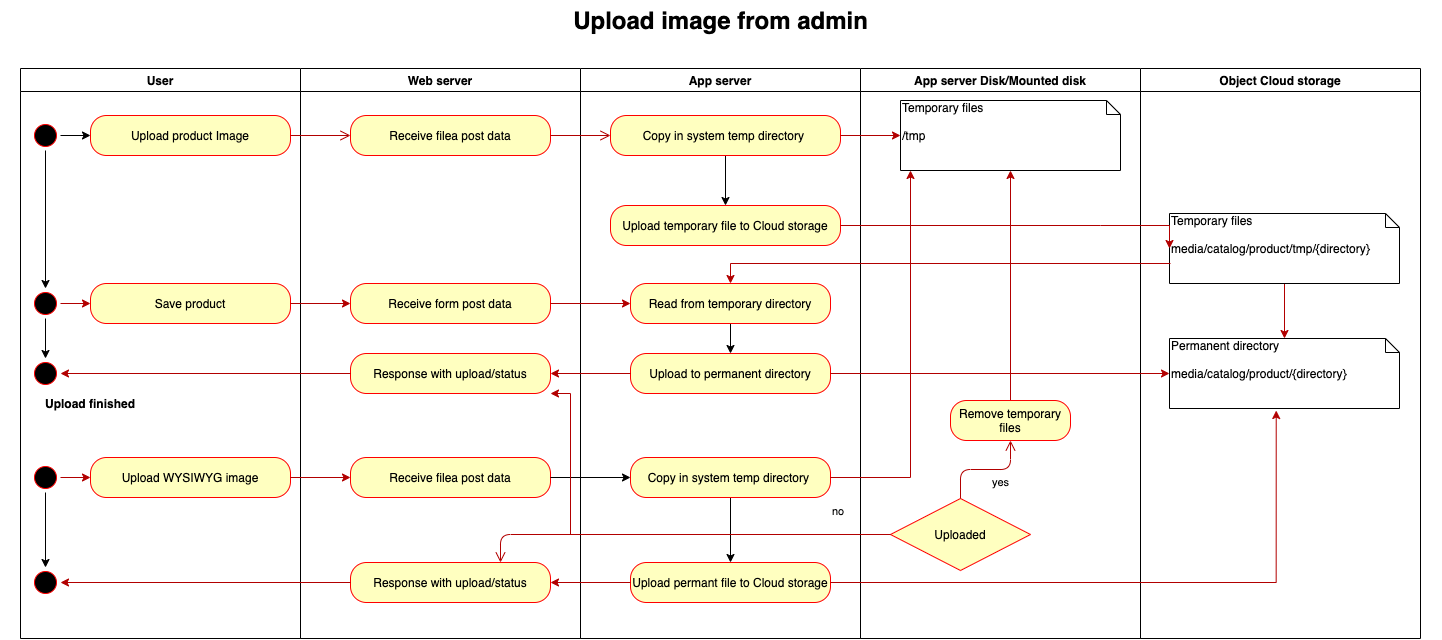

The diagram above was exported from draw.io. Its source (the exported page's mxGraphModel, read from the mxfile embedded in the PNG):
<mxGraphModel dx="1505" dy="1038" grid="1" gridSize="10" guides="1" tooltips="1" connect="1" arrows="1" fold="1" page="1" pageScale="1" pageWidth="1169" pageHeight="826" background="#ffffff" math="0" shadow="0">
  <root>
    <mxCell id="0" />
    <mxCell id="1" parent="0" />
    <mxCell id="2" value="User" style="swimlane;whiteSpace=wrap" parent="1" vertex="1">
      <mxGeometry x="20" y="128" width="280" height="570" as="geometry" />
    </mxCell>
    <mxCell id="6PQmeq_uz5QBDaz1YVGY-30" value="" style="edgeStyle=orthogonalEdgeStyle;rounded=0;orthogonalLoop=1;jettySize=auto;html=1;" edge="1" parent="2" source="5" target="6PQmeq_uz5QBDaz1YVGY-29">
      <mxGeometry relative="1" as="geometry" />
    </mxCell>
    <mxCell id="6PQmeq_uz5QBDaz1YVGY-34" style="edgeStyle=orthogonalEdgeStyle;rounded=0;orthogonalLoop=1;jettySize=auto;html=1;" edge="1" parent="2" source="5" target="6PQmeq_uz5QBDaz1YVGY-32">
      <mxGeometry relative="1" as="geometry" />
    </mxCell>
    <mxCell id="5" value="" style="ellipse;shape=startState;fillColor=#000000;strokeColor=#ff0000;" parent="2" vertex="1">
      <mxGeometry x="10" y="52" width="30" height="30" as="geometry" />
    </mxCell>
    <mxCell id="6PQmeq_uz5QBDaz1YVGY-38" style="edgeStyle=orthogonalEdgeStyle;rounded=0;orthogonalLoop=1;jettySize=auto;html=1;exitX=1;exitY=0.5;exitDx=0;exitDy=0;fillColor=#e51400;strokeColor=#B20000;" edge="1" parent="2" source="6PQmeq_uz5QBDaz1YVGY-29" target="6PQmeq_uz5QBDaz1YVGY-37">
      <mxGeometry relative="1" as="geometry" />
    </mxCell>
    <mxCell id="6PQmeq_uz5QBDaz1YVGY-86" value="" style="edgeStyle=orthogonalEdgeStyle;rounded=0;orthogonalLoop=1;jettySize=auto;html=1;" edge="1" parent="2" source="6PQmeq_uz5QBDaz1YVGY-29" target="6PQmeq_uz5QBDaz1YVGY-85">
      <mxGeometry relative="1" as="geometry" />
    </mxCell>
    <mxCell id="6PQmeq_uz5QBDaz1YVGY-29" value="" style="ellipse;shape=startState;fillColor=#000000;strokeColor=#ff0000;" vertex="1" parent="2">
      <mxGeometry x="10" y="220" width="30" height="30" as="geometry" />
    </mxCell>
    <mxCell id="6PQmeq_uz5QBDaz1YVGY-85" value="" style="ellipse;shape=startState;fillColor=#000000;strokeColor=#ff0000;" vertex="1" parent="2">
      <mxGeometry x="10" y="290" width="30" height="30" as="geometry" />
    </mxCell>
    <mxCell id="6PQmeq_uz5QBDaz1YVGY-54" style="edgeStyle=orthogonalEdgeStyle;rounded=0;orthogonalLoop=1;jettySize=auto;html=1;entryX=0;entryY=0.5;entryDx=0;entryDy=0;fillColor=#e51400;strokeColor=#B20000;" edge="1" parent="2" source="6PQmeq_uz5QBDaz1YVGY-39" target="6PQmeq_uz5QBDaz1YVGY-41">
      <mxGeometry relative="1" as="geometry" />
    </mxCell>
    <mxCell id="6PQmeq_uz5QBDaz1YVGY-89" value="" style="edgeStyle=orthogonalEdgeStyle;rounded=0;orthogonalLoop=1;jettySize=auto;html=1;" edge="1" parent="2" source="6PQmeq_uz5QBDaz1YVGY-39" target="6PQmeq_uz5QBDaz1YVGY-88">
      <mxGeometry relative="1" as="geometry" />
    </mxCell>
    <mxCell id="6PQmeq_uz5QBDaz1YVGY-39" value="" style="ellipse;shape=startState;fillColor=#000000;strokeColor=#ff0000;" vertex="1" parent="2">
      <mxGeometry x="10" y="394" width="30" height="30" as="geometry" />
    </mxCell>
    <mxCell id="6PQmeq_uz5QBDaz1YVGY-88" value="" style="ellipse;shape=startState;fillColor=#000000;strokeColor=#ff0000;" vertex="1" parent="2">
      <mxGeometry x="10" y="499" width="30" height="30" as="geometry" />
    </mxCell>
    <mxCell id="6PQmeq_uz5QBDaz1YVGY-32" value="&lt;div&gt;Upload product Image&lt;/div&gt;" style="rounded=1;whiteSpace=wrap;html=1;arcSize=40;fontColor=#000000;fillColor=#ffffc0;strokeColor=#ff0000;" vertex="1" parent="2">
      <mxGeometry x="70" y="47" width="200" height="40" as="geometry" />
    </mxCell>
    <mxCell id="6PQmeq_uz5QBDaz1YVGY-37" value="Save product" style="rounded=1;whiteSpace=wrap;html=1;arcSize=40;fontColor=#000000;fillColor=#ffffc0;strokeColor=#ff0000;" vertex="1" parent="2">
      <mxGeometry x="70" y="215" width="200" height="40" as="geometry" />
    </mxCell>
    <mxCell id="6PQmeq_uz5QBDaz1YVGY-41" value="Upload WYSIWYG image" style="rounded=1;whiteSpace=wrap;html=1;arcSize=40;fontColor=#000000;fillColor=#ffffc0;strokeColor=#ff0000;" vertex="1" parent="2">
      <mxGeometry x="70" y="389" width="200" height="40" as="geometry" />
    </mxCell>
    <mxCell id="3" value="Web server" style="swimlane;whiteSpace=wrap" parent="1" vertex="1">
      <mxGeometry x="300" y="128" width="280" height="570" as="geometry" />
    </mxCell>
    <mxCell id="6PQmeq_uz5QBDaz1YVGY-9" value="Receive filea post data" style="rounded=1;whiteSpace=wrap;html=1;arcSize=40;fontColor=#000000;fillColor=#ffffc0;strokeColor=#ff0000;" vertex="1" parent="3">
      <mxGeometry x="50" y="47" width="200" height="40" as="geometry" />
    </mxCell>
    <mxCell id="6PQmeq_uz5QBDaz1YVGY-42" value="Receive form post data" style="rounded=1;whiteSpace=wrap;html=1;arcSize=40;fontColor=#000000;fillColor=#ffffc0;strokeColor=#ff0000;" vertex="1" parent="3">
      <mxGeometry x="50" y="215" width="200" height="40" as="geometry" />
    </mxCell>
    <mxCell id="6PQmeq_uz5QBDaz1YVGY-55" value="Receive filea post data" style="rounded=1;whiteSpace=wrap;html=1;arcSize=40;fontColor=#000000;fillColor=#ffffc0;strokeColor=#ff0000;" vertex="1" parent="3">
      <mxGeometry x="50" y="389" width="200" height="40" as="geometry" />
    </mxCell>
    <mxCell id="6PQmeq_uz5QBDaz1YVGY-82" value="Response with upload/status" style="rounded=1;whiteSpace=wrap;html=1;arcSize=40;fontColor=#000000;fillColor=#ffffc0;strokeColor=#ff0000;" vertex="1" parent="3">
      <mxGeometry x="50" y="285" width="200" height="40" as="geometry" />
    </mxCell>
    <mxCell id="6PQmeq_uz5QBDaz1YVGY-91" value="Response with upload/status" style="rounded=1;whiteSpace=wrap;html=1;arcSize=40;fontColor=#000000;fillColor=#ffffc0;strokeColor=#ff0000;" vertex="1" parent="3">
      <mxGeometry x="50" y="494" width="200" height="40" as="geometry" />
    </mxCell>
    <mxCell id="4" value="App server" style="swimlane;whiteSpace=wrap" parent="1" vertex="1">
      <mxGeometry x="580" y="128" width="280" height="570" as="geometry" />
    </mxCell>
    <mxCell id="6PQmeq_uz5QBDaz1YVGY-26" value="" style="edgeStyle=orthogonalEdgeStyle;rounded=0;orthogonalLoop=1;jettySize=auto;html=1;" edge="1" parent="4" source="6PQmeq_uz5QBDaz1YVGY-12" target="6PQmeq_uz5QBDaz1YVGY-25">
      <mxGeometry relative="1" as="geometry" />
    </mxCell>
    <mxCell id="6PQmeq_uz5QBDaz1YVGY-12" value="Copy in system temp directory&amp;nbsp;" style="rounded=1;whiteSpace=wrap;html=1;arcSize=40;fontColor=#000000;fillColor=#ffffc0;strokeColor=#ff0000;" vertex="1" parent="4">
      <mxGeometry x="30" y="47" width="230" height="40" as="geometry" />
    </mxCell>
    <mxCell id="6PQmeq_uz5QBDaz1YVGY-25" value="Upload temporary file to Cloud storage" style="rounded=1;whiteSpace=wrap;html=1;arcSize=40;fontColor=#000000;fillColor=#ffffc0;strokeColor=#ff0000;" vertex="1" parent="4">
      <mxGeometry x="30" y="137" width="230" height="40" as="geometry" />
    </mxCell>
    <mxCell id="6PQmeq_uz5QBDaz1YVGY-48" value="" style="edgeStyle=orthogonalEdgeStyle;rounded=0;orthogonalLoop=1;jettySize=auto;html=1;" edge="1" parent="4" source="6PQmeq_uz5QBDaz1YVGY-44" target="6PQmeq_uz5QBDaz1YVGY-47">
      <mxGeometry relative="1" as="geometry" />
    </mxCell>
    <mxCell id="6PQmeq_uz5QBDaz1YVGY-44" value="Read from temporary directory" style="rounded=1;whiteSpace=wrap;html=1;arcSize=40;fontColor=#000000;fillColor=#ffffc0;strokeColor=#ff0000;" vertex="1" parent="4">
      <mxGeometry x="50" y="215" width="200" height="40" as="geometry" />
    </mxCell>
    <mxCell id="6PQmeq_uz5QBDaz1YVGY-47" value="Upload to permanent directory" style="rounded=1;whiteSpace=wrap;html=1;arcSize=40;fontColor=#000000;fillColor=#ffffc0;strokeColor=#ff0000;" vertex="1" parent="4">
      <mxGeometry x="50" y="285" width="200" height="40" as="geometry" />
    </mxCell>
    <mxCell id="6PQmeq_uz5QBDaz1YVGY-62" value="" style="edgeStyle=orthogonalEdgeStyle;rounded=0;orthogonalLoop=1;jettySize=auto;html=1;" edge="1" parent="4" source="6PQmeq_uz5QBDaz1YVGY-57" target="6PQmeq_uz5QBDaz1YVGY-61">
      <mxGeometry relative="1" as="geometry" />
    </mxCell>
    <mxCell id="6PQmeq_uz5QBDaz1YVGY-57" value="Copy in system temp directory&amp;nbsp;" style="rounded=1;whiteSpace=wrap;html=1;arcSize=40;fontColor=#000000;fillColor=#ffffc0;strokeColor=#ff0000;" vertex="1" parent="4">
      <mxGeometry x="50" y="389" width="200" height="40" as="geometry" />
    </mxCell>
    <mxCell id="6PQmeq_uz5QBDaz1YVGY-61" value="Upload permant file to Cloud storage" style="rounded=1;whiteSpace=wrap;html=1;arcSize=40;fontColor=#000000;fillColor=#ffffc0;strokeColor=#ff0000;" vertex="1" parent="4">
      <mxGeometry x="50" y="494" width="200" height="40" as="geometry" />
    </mxCell>
    <mxCell id="PmFL6ltvycTwfxVwnvpJ-42" value="App server Disk/Mounted disk" style="swimlane;whiteSpace=wrap" parent="1" vertex="1">
      <mxGeometry x="860" y="128" width="280" height="570" as="geometry" />
    </mxCell>
    <mxCell id="6PQmeq_uz5QBDaz1YVGY-20" value="Temporary files&lt;br&gt;&lt;br&gt;/tmp" style="shape=note;whiteSpace=wrap;html=1;size=14;verticalAlign=top;align=left;spacingTop=-6;" vertex="1" parent="PmFL6ltvycTwfxVwnvpJ-42">
      <mxGeometry x="40" y="32" width="220" height="70" as="geometry" />
    </mxCell>
    <mxCell id="6PQmeq_uz5QBDaz1YVGY-115" value="Uploaded" style="rhombus;whiteSpace=wrap;html=1;fillColor=#ffffc0;strokeColor=#ff0000;" vertex="1" parent="PmFL6ltvycTwfxVwnvpJ-42">
      <mxGeometry x="30" y="430" width="140" height="72" as="geometry" />
    </mxCell>
    <mxCell id="6PQmeq_uz5QBDaz1YVGY-117" value="yes" style="edgeStyle=orthogonalEdgeStyle;html=1;align=left;verticalAlign=top;endArrow=open;endSize=8;strokeColor=#B20000;entryX=0.5;entryY=1;entryDx=0;entryDy=0;fillColor=#e51400;" edge="1" source="6PQmeq_uz5QBDaz1YVGY-115" parent="PmFL6ltvycTwfxVwnvpJ-42" target="6PQmeq_uz5QBDaz1YVGY-122">
      <mxGeometry x="0.0926" relative="1" as="geometry">
        <mxPoint x="130" y="422" as="targetPoint" />
        <mxPoint x="1" as="offset" />
      </mxGeometry>
    </mxCell>
    <mxCell id="6PQmeq_uz5QBDaz1YVGY-124" style="edgeStyle=orthogonalEdgeStyle;rounded=0;orthogonalLoop=1;jettySize=auto;html=1;fillColor=#e51400;strokeColor=#B20000;" edge="1" parent="PmFL6ltvycTwfxVwnvpJ-42" source="6PQmeq_uz5QBDaz1YVGY-122" target="6PQmeq_uz5QBDaz1YVGY-20">
      <mxGeometry relative="1" as="geometry" />
    </mxCell>
    <mxCell id="6PQmeq_uz5QBDaz1YVGY-122" value="Remove temporary files" style="rounded=1;whiteSpace=wrap;html=1;arcSize=40;fontColor=#000000;fillColor=#ffffc0;strokeColor=#ff0000;" vertex="1" parent="PmFL6ltvycTwfxVwnvpJ-42">
      <mxGeometry x="90" y="332" width="120" height="40" as="geometry" />
    </mxCell>
    <mxCell id="PmFL6ltvycTwfxVwnvpJ-48" value="Object Cloud storage" style="swimlane;whiteSpace=wrap" parent="1" vertex="1">
      <mxGeometry x="1140" y="128" width="280" height="570" as="geometry" />
    </mxCell>
    <mxCell id="6PQmeq_uz5QBDaz1YVGY-51" value="" style="edgeStyle=orthogonalEdgeStyle;rounded=0;orthogonalLoop=1;jettySize=auto;html=1;fillColor=#e51400;strokeColor=#B20000;" edge="1" parent="PmFL6ltvycTwfxVwnvpJ-48" source="6PQmeq_uz5QBDaz1YVGY-27" target="6PQmeq_uz5QBDaz1YVGY-50">
      <mxGeometry relative="1" as="geometry" />
    </mxCell>
    <mxCell id="6PQmeq_uz5QBDaz1YVGY-27" value="Temporary files&lt;br&gt;&lt;br&gt;media/catalog/product/tmp/{directory}" style="shape=note;whiteSpace=wrap;html=1;size=14;verticalAlign=top;align=left;spacingTop=-6;" vertex="1" parent="PmFL6ltvycTwfxVwnvpJ-48">
      <mxGeometry x="29" y="145" width="230" height="70" as="geometry" />
    </mxCell>
    <mxCell id="6PQmeq_uz5QBDaz1YVGY-50" value="Permanent directory&lt;br&gt;&lt;br&gt;media/catalog/product/{directory}" style="shape=note;whiteSpace=wrap;html=1;size=14;verticalAlign=top;align=left;spacingTop=-6;" vertex="1" parent="PmFL6ltvycTwfxVwnvpJ-48">
      <mxGeometry x="29" y="270" width="230" height="70" as="geometry" />
    </mxCell>
    <mxCell id="PmFL6ltvycTwfxVwnvpJ-56" value="Upload image from admin" style="text;strokeColor=none;fillColor=none;html=1;fontSize=24;fontStyle=1;verticalAlign=middle;align=center;" parent="1" vertex="1">
      <mxGeometry y="60" width="1440" height="40" as="geometry" />
    </mxCell>
    <mxCell id="6PQmeq_uz5QBDaz1YVGY-10" value="" style="edgeStyle=orthogonalEdgeStyle;html=1;verticalAlign=bottom;endArrow=open;endSize=8;strokeColor=#B20000;fillColor=#e51400;" edge="1" source="6PQmeq_uz5QBDaz1YVGY-9" parent="1" target="6PQmeq_uz5QBDaz1YVGY-12">
      <mxGeometry relative="1" as="geometry">
        <mxPoint x="620" y="195" as="targetPoint" />
      </mxGeometry>
    </mxCell>
    <mxCell id="6PQmeq_uz5QBDaz1YVGY-21" style="edgeStyle=orthogonalEdgeStyle;rounded=0;orthogonalLoop=1;jettySize=auto;html=1;entryX=0;entryY=0.5;entryDx=0;entryDy=0;entryPerimeter=0;fillColor=#e51400;strokeColor=#B20000;" edge="1" parent="1" source="6PQmeq_uz5QBDaz1YVGY-12" target="6PQmeq_uz5QBDaz1YVGY-20">
      <mxGeometry relative="1" as="geometry" />
    </mxCell>
    <mxCell id="6PQmeq_uz5QBDaz1YVGY-28" style="edgeStyle=orthogonalEdgeStyle;rounded=0;orthogonalLoop=1;jettySize=auto;html=1;entryX=0;entryY=0.5;entryDx=0;entryDy=0;entryPerimeter=0;fillColor=#e51400;strokeColor=#B20000;" edge="1" parent="1" source="6PQmeq_uz5QBDaz1YVGY-25" target="6PQmeq_uz5QBDaz1YVGY-27">
      <mxGeometry relative="1" as="geometry">
        <Array as="points">
          <mxPoint x="1100" y="285" />
          <mxPoint x="1100" y="285" />
        </Array>
      </mxGeometry>
    </mxCell>
    <mxCell id="6PQmeq_uz5QBDaz1YVGY-33" value="" style="edgeStyle=orthogonalEdgeStyle;html=1;verticalAlign=bottom;endArrow=open;endSize=8;strokeColor=#B20000;entryX=0;entryY=0.5;entryDx=0;entryDy=0;fillColor=#e51400;" edge="1" source="6PQmeq_uz5QBDaz1YVGY-32" parent="1" target="6PQmeq_uz5QBDaz1YVGY-9">
      <mxGeometry relative="1" as="geometry">
        <mxPoint x="160" y="330" as="targetPoint" />
      </mxGeometry>
    </mxCell>
    <mxCell id="6PQmeq_uz5QBDaz1YVGY-43" value="" style="edgeStyle=orthogonalEdgeStyle;rounded=0;orthogonalLoop=1;jettySize=auto;html=1;fillColor=#e51400;strokeColor=#B20000;" edge="1" parent="1" source="6PQmeq_uz5QBDaz1YVGY-37" target="6PQmeq_uz5QBDaz1YVGY-42">
      <mxGeometry relative="1" as="geometry" />
    </mxCell>
    <mxCell id="6PQmeq_uz5QBDaz1YVGY-45" value="" style="edgeStyle=orthogonalEdgeStyle;rounded=0;orthogonalLoop=1;jettySize=auto;html=1;fillColor=#e51400;strokeColor=#B20000;" edge="1" parent="1" source="6PQmeq_uz5QBDaz1YVGY-42" target="6PQmeq_uz5QBDaz1YVGY-44">
      <mxGeometry relative="1" as="geometry" />
    </mxCell>
    <mxCell id="6PQmeq_uz5QBDaz1YVGY-46" style="edgeStyle=orthogonalEdgeStyle;rounded=0;orthogonalLoop=1;jettySize=auto;html=1;fillColor=#e51400;strokeColor=#B20000;" edge="1" parent="1" target="6PQmeq_uz5QBDaz1YVGY-44">
      <mxGeometry relative="1" as="geometry">
        <mxPoint x="1170" y="323" as="sourcePoint" />
        <Array as="points">
          <mxPoint x="1170" y="323" />
          <mxPoint x="730" y="323" />
        </Array>
      </mxGeometry>
    </mxCell>
    <mxCell id="6PQmeq_uz5QBDaz1YVGY-52" style="edgeStyle=orthogonalEdgeStyle;rounded=0;orthogonalLoop=1;jettySize=auto;html=1;exitX=1;exitY=0.5;exitDx=0;exitDy=0;entryX=0;entryY=0.5;entryDx=0;entryDy=0;entryPerimeter=0;fillColor=#e51400;strokeColor=#B20000;" edge="1" parent="1" source="6PQmeq_uz5QBDaz1YVGY-47" target="6PQmeq_uz5QBDaz1YVGY-50">
      <mxGeometry relative="1" as="geometry" />
    </mxCell>
    <mxCell id="6PQmeq_uz5QBDaz1YVGY-56" value="" style="edgeStyle=orthogonalEdgeStyle;rounded=0;orthogonalLoop=1;jettySize=auto;html=1;fillColor=#e51400;strokeColor=#B20000;" edge="1" parent="1" source="6PQmeq_uz5QBDaz1YVGY-41" target="6PQmeq_uz5QBDaz1YVGY-55">
      <mxGeometry relative="1" as="geometry" />
    </mxCell>
    <mxCell id="6PQmeq_uz5QBDaz1YVGY-58" value="" style="edgeStyle=orthogonalEdgeStyle;rounded=0;orthogonalLoop=1;jettySize=auto;html=1;" edge="1" parent="1" source="6PQmeq_uz5QBDaz1YVGY-55" target="6PQmeq_uz5QBDaz1YVGY-57">
      <mxGeometry relative="1" as="geometry" />
    </mxCell>
    <mxCell id="6PQmeq_uz5QBDaz1YVGY-60" style="edgeStyle=orthogonalEdgeStyle;rounded=0;orthogonalLoop=1;jettySize=auto;html=1;fillColor=#e51400;strokeColor=#B20000;" edge="1" parent="1" source="6PQmeq_uz5QBDaz1YVGY-57" target="6PQmeq_uz5QBDaz1YVGY-20">
      <mxGeometry relative="1" as="geometry">
        <mxPoint x="890" y="504.99" as="targetPoint" />
        <Array as="points">
          <mxPoint x="910" y="537" />
        </Array>
      </mxGeometry>
    </mxCell>
    <mxCell id="6PQmeq_uz5QBDaz1YVGY-65" style="edgeStyle=orthogonalEdgeStyle;rounded=0;orthogonalLoop=1;jettySize=auto;html=1;entryX=0.464;entryY=1.029;entryDx=0;entryDy=0;entryPerimeter=0;fillColor=#e51400;strokeColor=#B20000;" edge="1" parent="1" source="6PQmeq_uz5QBDaz1YVGY-61" target="6PQmeq_uz5QBDaz1YVGY-50">
      <mxGeometry relative="1" as="geometry" />
    </mxCell>
    <mxCell id="6PQmeq_uz5QBDaz1YVGY-83" value="" style="edgeStyle=orthogonalEdgeStyle;rounded=0;orthogonalLoop=1;jettySize=auto;html=1;fillColor=#e51400;strokeColor=#B20000;" edge="1" parent="1" source="6PQmeq_uz5QBDaz1YVGY-47" target="6PQmeq_uz5QBDaz1YVGY-82">
      <mxGeometry relative="1" as="geometry" />
    </mxCell>
    <mxCell id="6PQmeq_uz5QBDaz1YVGY-84" style="edgeStyle=orthogonalEdgeStyle;rounded=0;orthogonalLoop=1;jettySize=auto;html=1;entryX=1;entryY=0.5;entryDx=0;entryDy=0;fillColor=#e51400;strokeColor=#B20000;" edge="1" parent="1" source="6PQmeq_uz5QBDaz1YVGY-82" target="6PQmeq_uz5QBDaz1YVGY-85">
      <mxGeometry relative="1" as="geometry">
        <mxPoint x="80" y="433" as="targetPoint" />
      </mxGeometry>
    </mxCell>
    <mxCell id="6PQmeq_uz5QBDaz1YVGY-87" value="Upload finished" style="text;align=center;fontStyle=1;verticalAlign=middle;spacingLeft=3;spacingRight=3;strokeColor=none;rotatable=0;points=[[0,0.5],[1,0.5]];portConstraint=eastwest;" vertex="1" parent="1">
      <mxGeometry x="40" y="450" width="100" height="26" as="geometry" />
    </mxCell>
    <mxCell id="6PQmeq_uz5QBDaz1YVGY-92" value="" style="edgeStyle=orthogonalEdgeStyle;rounded=0;orthogonalLoop=1;jettySize=auto;html=1;fillColor=#e51400;strokeColor=#B20000;" edge="1" parent="1" source="6PQmeq_uz5QBDaz1YVGY-61" target="6PQmeq_uz5QBDaz1YVGY-91">
      <mxGeometry relative="1" as="geometry" />
    </mxCell>
    <mxCell id="6PQmeq_uz5QBDaz1YVGY-93" style="edgeStyle=orthogonalEdgeStyle;rounded=0;orthogonalLoop=1;jettySize=auto;html=1;entryX=1;entryY=0.5;entryDx=0;entryDy=0;fillColor=#e51400;strokeColor=#B20000;" edge="1" parent="1" source="6PQmeq_uz5QBDaz1YVGY-91" target="6PQmeq_uz5QBDaz1YVGY-88">
      <mxGeometry relative="1" as="geometry" />
    </mxCell>
    <mxCell id="6PQmeq_uz5QBDaz1YVGY-116" value="no" style="edgeStyle=orthogonalEdgeStyle;html=1;align=left;verticalAlign=bottom;endArrow=open;endSize=8;strokeColor=#B20000;entryX=0.75;entryY=0;entryDx=0;entryDy=0;fillColor=#e51400;" edge="1" source="6PQmeq_uz5QBDaz1YVGY-115" parent="1" target="6PQmeq_uz5QBDaz1YVGY-91">
      <mxGeometry x="-0.7129" y="-14" relative="1" as="geometry">
        <mxPoint x="1130" y="610" as="targetPoint" />
        <mxPoint as="offset" />
      </mxGeometry>
    </mxCell>
    <mxCell id="6PQmeq_uz5QBDaz1YVGY-125" style="edgeStyle=orthogonalEdgeStyle;rounded=0;orthogonalLoop=1;jettySize=auto;html=1;entryX=1;entryY=1;entryDx=0;entryDy=0;fillColor=#e51400;strokeColor=#B20000;" edge="1" parent="1" source="6PQmeq_uz5QBDaz1YVGY-115" target="6PQmeq_uz5QBDaz1YVGY-82">
      <mxGeometry relative="1" as="geometry">
        <Array as="points">
          <mxPoint x="570" y="594" />
          <mxPoint x="570" y="453" />
        </Array>
      </mxGeometry>
    </mxCell>
  </root>
</mxGraphModel>